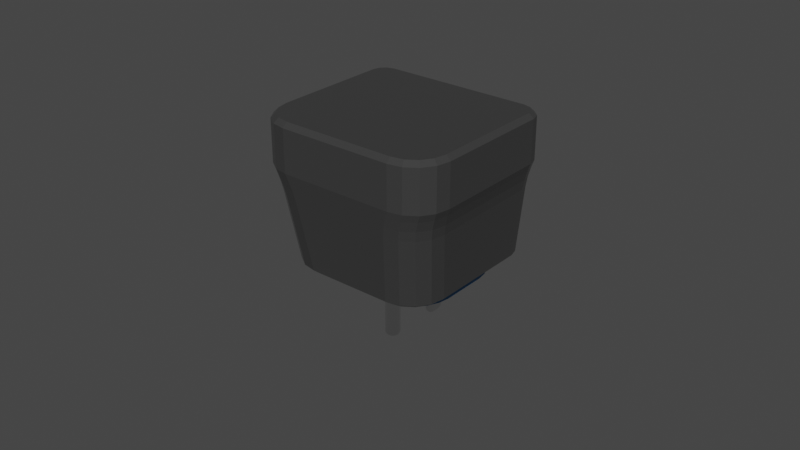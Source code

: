 # Source: Plug_US.blend  (saved by Blender 2.93.21; exported with 4.5.12 LTS)
import bpy
from mathutils import Matrix  # noqa: F401  (used for matrix-valued properties, if any)

bpy.ops.wm.read_factory_settings(use_empty=True)
scene = bpy.context.scene
scene.name = 'Scene'

# ---- collections
col_collection = bpy.data.collections.new('Collection'); scene.collection.children.link(col_collection)

# ---- materials (node trees are filled in below, after node groups)
mat_connectors = bpy.data.materials.new('Connectors')
mat_connectors.use_transparent_shadow = False
mat_blue_plastic = bpy.data.materials.new('Blue Plastic')
mat_blue_plastic.use_transparent_shadow = False
mat_grey_plastic = bpy.data.materials.new('Grey Plastic')
mat_grey_plastic.use_transparent_shadow = False

# ---- material node trees
mat_connectors.use_nodes = True; mat_connectors.node_tree.nodes.clear()
_N = mat_connectors.node_tree.nodes; _L = mat_connectors.node_tree.links
n0 = _N.new('ShaderNodeBsdfPrincipled'); n0.name = 'Principled BSDF'; n0.location = (10, 300)
n0.distribution = 'GGX'
n0.subsurface_method = 'BURLEY'
n0.inputs[1].default_value = 1.0
n0.inputs[2].default_value = 0.0
n0.inputs[3].default_value = 1.45
n0.inputs[27].default_value = (0.0, 0.0, 0.0, 1.0)
n0.inputs[28].default_value = 1.0
n1 = _N.new('ShaderNodeOutputMaterial'); n1.name = 'Material Output'; n1.location = (300, 300)
_L.new(n0.outputs[0], n1.inputs[0])
n1.is_active_output = True
mat_blue_plastic.use_nodes = True; mat_blue_plastic.node_tree.nodes.clear()
_N = mat_blue_plastic.node_tree.nodes; _L = mat_blue_plastic.node_tree.links
n0 = _N.new('ShaderNodeBsdfPrincipled'); n0.name = 'Principled BSDF'; n0.location = (10, 300)
n0.distribution = 'GGX'
n0.subsurface_method = 'BURLEY'
n0.inputs[0].default_value = (0.03596, 0.1839, 0.4187, 1.0)
n0.inputs[3].default_value = 1.45
n0.inputs[27].default_value = (0.0, 0.0, 0.0, 1.0)
n0.inputs[28].default_value = 1.0
n1 = _N.new('ShaderNodeOutputMaterial'); n1.name = 'Material Output'; n1.location = (300, 300)
_L.new(n0.outputs[0], n1.inputs[0])
n1.is_active_output = True
mat_grey_plastic.use_nodes = True; mat_grey_plastic.node_tree.nodes.clear()
_N = mat_grey_plastic.node_tree.nodes; _L = mat_grey_plastic.node_tree.links
n0 = _N.new('ShaderNodeBsdfPrincipled'); n0.name = 'Principled BSDF'; n0.location = (10, 300)
n0.distribution = 'GGX'
n0.subsurface_method = 'BURLEY'
n0.inputs[0].default_value = (0.04445, 0.04445, 0.04445, 1.0)
n0.inputs[2].default_value = 0.1471
n0.inputs[3].default_value = 1.45
n0.inputs[27].default_value = (0.0, 0.0, 0.0, 1.0)
n0.inputs[28].default_value = 1.0
n1 = _N.new('ShaderNodeOutputMaterial'); n1.name = 'Material Output'; n1.location = (300, 300)
_L.new(n0.outputs[0], n1.inputs[0])
n1.is_active_output = True

# ---- world
world_world = bpy.data.worlds.new('World'); scene.world = world_world
world_world.use_nodes = True; world_world.node_tree.nodes.clear()
_N = world_world.node_tree.nodes; _L = world_world.node_tree.links
n0 = _N.new('ShaderNodeOutputWorld'); n0.name = 'World Output'; n0.location = (300, 300)
n1 = _N.new('ShaderNodeBackground'); n1.name = 'Background'; n1.location = (10, 300)
n1.inputs[0].default_value = (0.05088, 0.05088, 0.05088, 1.0)
_L.new(n1.outputs[0], n0.inputs[0])
n0.is_active_output = True
world_world.color = (0.05088, 0.05088, 0.05088)
world_world.use_sun_shadow = False
world_world.sun_shadow_jitter_overblur = 0.0

# ---- meshes
me_plug_in_001 = bpy.data.meshes.new('Plug_IN.001')
me_plug_in_001.from_pydata([(0.022, 0.0, 0.01139), (0.022, 0.0, 0.01438), (0.022, -0.007495, 0.01139), (0.01462, -0.01884, 0.01139), (0.02144, -0.01081, 0.01139), (0.01984, -0.01433, 0.01139), (0.01744, -0.01721, 0.01139), (0.01462, -0.01884, 0.01438), (0.022, -0.007495, 0.01438), (0.01744, -0.01721, 0.01438), (0.01984, -0.01433, 0.01438), (0.02144, -0.01081, 0.01438), (0.022, 0.0, 0.01139), (0.022, 0.0, 0.01438), (0.022, 0.007495, 0.01139), (0.01462, 0.01884, 0.01139), (0.02144, 0.01081, 0.01139), (0.01984, 0.01433, 0.01139), (0.01744, 0.01721, 0.01139), (0.01462, 0.01884, 0.01438), (0.022, 0.007495, 0.01438), (0.01744, 0.01721, 0.01438), (0.01984, 0.01433, 0.01438), (0.02144, 0.01081, 0.01438), (0.0, -0.02, 0.01139), (-0.022, 0.0, 0.01139), (0.0, -0.02, 0.01438), (-0.022, 0.0, 0.01438), (-0.022, -0.007495, 0.01139), (-0.01462, -0.01884, 0.01139), (-0.02144, -0.01081, 0.01139), (-0.01984, -0.01433, 0.01139), (-0.01744, -0.01721, 0.01139), (-0.01462, -0.01884, 0.01438), (-0.022, -0.007495, 0.01438), (-0.01744, -0.01721, 0.01438), (-0.01984, -0.01433, 0.01438), (-0.02144, -0.01081, 0.01438), (0.0, 0.02, 0.01139), (-0.022, 0.0, 0.01139), (0.0, 0.02, 0.01438), (-0.022, 0.0, 0.01438), (-0.022, 0.007495, 0.01139), (-0.01462, 0.01884, 0.01139), (-0.02144, 0.01081, 0.01139), (-0.01984, 0.01433, 0.01139), (-0.01744, 0.01721, 0.01139), (-0.01462, 0.01884, 0.01438), (-0.022, 0.007495, 0.01438), (-0.01744, 0.01721, 0.01438), (-0.01984, 0.01433, 0.01438), (-0.02144, 0.01081, 0.01438), (-0.005725, 0.00995, 0.01139), (-0.006975, 0.00995, 0.01139), (-0.005725, 0.00205, 0.01139), (-0.006975, 0.00205, 0.01139), (0.005725, 0.00915, 0.01139), (0.006975, 0.00915, 0.01139), (0.005725, 0.00285, 0.01139), (0.006975, 0.00285, 0.01139), (0.0, -0.0035, 0.01139), (-0.0012, -0.003822, 0.01139), (-0.002078, -0.0047, 0.01139), (-0.0024, -0.0059, 0.01139), (0.0024, -0.0059, 0.01139), (0.002078, -0.0047, 0.01139), (0.0012, -0.003822, 0.01139), (0.002078, -0.0071, 0.01139), (0.0012, -0.007978, 0.01139), (3.399e-08, -0.0083, 0.01139), (-0.0012, -0.007978, 0.01139), (-0.002078, -0.0071, 0.01139), (-0.005725, 0.008263, -0.00461), (-0.005725, 0.00995, -0.002924), (-0.005725, 0.009456, -0.004116), (-0.006975, 0.00995, -0.002924), (-0.006975, 0.008263, -0.00461), (-0.006975, 0.009456, -0.004116), (-0.005725, 0.00205, -0.002924), (-0.005725, 0.003737, -0.00461), (-0.005725, 0.002544, -0.004116), (-0.006975, 0.003737, -0.00461), (-0.006975, 0.00205, -0.002924), (-0.006975, 0.002544, -0.004116), (0.005725, 0.00915, -0.002924), (0.005725, 0.007463, -0.00461), (0.005725, 0.008656, -0.004116), (0.006975, 0.007463, -0.00461), (0.006975, 0.00915, -0.002924), (0.006975, 0.008656, -0.004116), (0.005725, 0.004537, -0.00461), (0.005725, 0.00285, -0.002924), (0.005725, 0.003344, -0.004116), (0.006975, 0.00285, -0.002924), (0.006975, 0.004537, -0.00461), (0.006975, 0.003344, -0.004116), (1.187e-08, -0.0059, -0.01001), (0.001061, -0.006513, -0.01001), (0.002078, -0.0071, -0.008875), (0.00178, -0.006928, -0.009678), (0.0006126, -0.004839, -0.01001), (0.0012, -0.003822, -0.008875), (0.001028, -0.00412, -0.009678), (0.002078, -0.0047, -0.008875), (0.001061, -0.005287, -0.01001), (0.00178, -0.004872, -0.009678), (0.001225, -0.0059, -0.01001), (0.0024, -0.0059, -0.008875), (0.002056, -0.0059, -0.009678), (-0.001225, -0.0059, -0.01001), (-0.0024, -0.0059, -0.008875), (-0.002056, -0.0059, -0.009678), (-0.002078, -0.0047, -0.008875), (-0.001061, -0.005287, -0.01001), (-0.00178, -0.004872, -0.009678), (-0.0012, -0.003822, -0.008875), (-0.0006126, -0.004839, -0.01001), (-0.001028, -0.00412, -0.009678), (0.0, -0.0035, -0.008875), (5.813e-09, -0.004675, -0.01001), (1.704e-09, -0.003844, -0.009678), (0.0012, -0.007978, -0.008875), (0.0006126, -0.006961, -0.01001), (0.001028, -0.00768, -0.009678), (2.317e-08, -0.007125, -0.01001), (3.399e-08, -0.0083, -0.008875), (3.082e-08, -0.007956, -0.009678), (-0.0006125, -0.006961, -0.01001), (-0.0012, -0.007978, -0.008875), (-0.001028, -0.00768, -0.009678), (-0.002078, -0.0071, -0.008875), (-0.001061, -0.006513, -0.01001), (-0.00178, -0.006928, -0.009678)], [], [(2, 0, 1, 8), (7, 3, 6, 9), (9, 6, 5, 10), (10, 5, 4, 11), (11, 4, 2, 8), (24, 3, 7, 26), (14, 20, 13, 12), (19, 21, 18, 15), (21, 22, 17, 18), (22, 23, 16, 17), (23, 20, 14, 16), (38, 40, 19, 15), (28, 34, 27, 25), (33, 35, 32, 29), (35, 36, 31, 32), (36, 37, 30, 31), (37, 34, 28, 30), (24, 26, 33, 29), (42, 39, 41, 48), (47, 43, 46, 49), (49, 46, 45, 50), (50, 45, 44, 51), (51, 44, 42, 48), (38, 43, 47, 40), (56, 52, 38), (66, 60, 58), (52, 56, 58, 54), (15, 57, 56, 38), (43, 38, 52, 53), (61, 62, 55, 54), (66, 58, 59, 65), (61, 54, 60), (58, 60, 54), (25, 62, 63, 28), (39, 42, 53, 55), (25, 39, 55, 62), (44, 53, 42), (45, 53, 44), (46, 53, 45), (43, 53, 46), (29, 70, 69, 24), (30, 28, 63, 71), (32, 71, 70, 29), (32, 31, 71), (31, 30, 71), (24, 69, 68, 3), (3, 68, 67, 6), (6, 67, 5), (5, 67, 4), (4, 67, 64, 2), (2, 64, 65, 0), (12, 59, 57, 14), (0, 65, 59, 12), (16, 14, 57), (17, 16, 57), (18, 17, 57), (15, 18, 57), (55, 53, 75, 77, 76, 81, 83, 82), (109, 113, 96), (56, 84, 86, 85, 90, 92, 91, 58), (90, 85, 87, 94), (54, 78, 80, 79, 72, 74, 73, 52), (58, 91, 93, 59), (57, 59, 93, 95, 94, 87, 89, 88), (55, 82, 78, 54), (53, 52, 73, 75), (56, 57, 88, 84), (72, 76, 77, 74), (74, 77, 75, 73), (81, 79, 80, 83), (83, 80, 78, 82), (84, 88, 89, 86), (86, 89, 87, 85), (93, 91, 92, 95), (95, 92, 90, 94), (79, 81, 76, 72), (124, 127, 96), (67, 68, 121, 98), (71, 63, 110, 130), (127, 131, 96), (122, 124, 96), (106, 97, 96), (119, 100, 96), (131, 109, 96), (113, 116, 96), (69, 70, 128, 125), (66, 65, 103, 101), (70, 71, 130, 128), (63, 62, 112, 110), (100, 104, 96), (104, 106, 96), (60, 66, 101, 118), (65, 64, 107, 103), (116, 119, 96), (62, 61, 115, 112), (68, 69, 125, 121), (64, 67, 98, 107), (61, 60, 118, 115), (128, 130, 132, 129), (129, 132, 131, 127), (98, 121, 123, 99), (99, 123, 122, 97), (107, 98, 99, 108), (108, 99, 97, 106), (101, 103, 105, 102), (102, 105, 104, 100), (110, 112, 114, 111), (111, 114, 113, 109), (125, 128, 129, 126), (126, 129, 127, 124), (112, 115, 117, 114), (114, 117, 116, 113), (115, 118, 120, 117), (117, 120, 119, 116), (118, 101, 102, 120), (120, 102, 100, 119), (103, 107, 108, 105), (105, 108, 106, 104), (121, 125, 126, 123), (123, 126, 124, 122), (109, 131, 132, 111), (111, 132, 130, 110), (97, 122, 96)])
me_plug_in_001.polygons.foreach_set('use_smooth', [0, 0, 0, 0, 0, 0, 0, 0, 0, 0, 0, 0, 0, 0, 0, 0, 0, 0, 0, 0, 0, 0, 0, 0, 0, 0, 0, 0, 0, 0, 0, 0, 0, 0, 0, 0, 0, 0, 0, 0, 0, 0, 0, 0, 0, 0, 0, 0, 0, 0, 0, 0, 0, 0, 0, 0, 0, 1, 1, 1, 1, 1, 1, 1, 1, 1, 1, 1, 1, 1, 1, 1, 1, 1, 1, 1, 1, 1, 1, 1, 1, 1, 1, 1, 1, 1, 1, 1, 1, 1, 1, 1, 1, 1, 1, 1, 1, 1, 1, 1, 1, 1, 1, 1, 1, 1, 1, 1, 1, 1, 1, 1, 1, 1, 1, 1, 1, 1, 1, 1, 1, 1, 1])
me_plug_in_001.polygons.foreach_set('material_index', [1, 1, 1, 1, 1, 1, 1, 1, 1, 1, 1, 1, 1, 1, 1, 1, 1, 1, 1, 1, 1, 1, 1, 1, 1, 1, 1, 1, 1, 1, 1, 1, 1, 1, 1, 1, 1, 1, 1, 1, 1, 1, 1, 1, 1, 1, 1, 1, 1, 1, 1, 1, 1, 1, 1, 1, 1, 0, 0, 0, 0, 0, 0, 0, 0, 0, 0, 0, 0, 0, 0, 0, 0, 0, 0, 0, 0, 0, 0, 0, 0, 0, 0, 0, 0, 0, 0, 0, 0, 0, 0, 0, 0, 0, 0, 0, 0, 0, 0, 0, 0, 0, 0, 0, 0, 0, 0, 0, 0, 0, 0, 0, 0, 0, 0, 0, 0, 0, 0, 0, 0, 0, 0])
_uv = me_plug_in_001.uv_layers.new(name='UVMap')
_uv.uv.foreach_set('vector', [0.0, 0.0, 0.0, 0.0, 0.0, 0.0, 0.0, 0.0, 0.0, 0.0, 0.0, 0.0, 0.0, 0.0, 0.0, 0.0, 0.0, 0.0, 0.0, 0.0, 0.0, 0.0, 0.0, 0.0, 0.0, 0.0, 0.0, 0.0, 0.0, 0.0, 0.0, 0.0, 0.0, 0.0, 0.0, 0.0, 0.0, 0.0, 0.0, 0.0, 0.0, 0.0, 0.0, 0.0, 0.0, 0.0, 0.0, 0.0, 0.0, 0.0, 0.0, 0.0, 0.0, 0.0, 0.0, 0.0, 0.0, 0.0, 0.0, 0.0, 0.0, 0.0, 0.0, 0.0, 0.0, 0.0, 0.0, 0.0, 0.0, 0.0, 0.0, 0.0, 0.0, 0.0, 0.0, 0.0, 0.0, 0.0, 0.0, 0.0, 0.0, 0.0, 0.0, 0.0, 0.0, 0.0, 0.0, 0.0, 0.0, 0.0, 0.0, 0.0, 0.0, 0.0, 0.0, 0.0, 0.0, 0.0, 0.0, 0.0, 0.0, 0.0, 0.0, 0.0, 0.0, 0.0, 0.0, 0.0, 0.0, 0.0, 0.0, 0.0, 0.0, 0.0, 0.0, 0.0, 0.0, 0.0, 0.0, 0.0, 0.0, 0.0, 0.0, 0.0, 0.0, 0.0, 0.0, 0.0, 0.0, 0.0, 0.0, 0.0, 0.0, 0.0, 0.0, 0.0, 0.0, 0.0, 0.0, 0.0, 0.0, 0.0, 0.0, 0.0, 0.0, 0.0, 0.0, 0.0, 0.0, 0.0, 0.0, 0.0, 0.0, 0.0, 0.0, 0.0, 0.0, 0.0, 0.0, 0.0, 0.0, 0.0, 0.0, 0.0, 0.0, 0.0, 0.0, 0.0, 0.0, 0.0, 0.0, 0.0, 0.0, 0.0, 0.0, 0.0, 0.0, 0.0, 0.0, 0.0, 0.0, 0.0, 0.0, 0.0, 0.0, 0.0, 0.0, 0.0, 0.0, 0.0, 0.0, 0.0, 0.0, 0.0, 0.0, 0.0, 0.0, 0.0, 0.0, 0.0, 0.0, 0.0, 0.0, 0.0, 0.0, 0.0, 0.0, 0.0, 0.0, 0.0, 0.0, 0.0, 0.0, 0.0, 0.0, 0.0, 0.0, 0.0, 0.0, 0.0, 0.0, 0.0, 0.0, 0.0, 0.0, 0.0, 0.0, 0.0, 0.0, 0.0, 0.0, 0.0, 0.0, 0.0, 0.0, 0.0, 0.0, 0.0, 0.0, 0.0, 0.0, 0.0, 0.0, 0.0, 0.0, 0.0, 0.0, 0.0, 0.0, 0.0, 0.0, 0.0, 0.0, 0.0, 0.0, 0.0, 0.0, 0.0, 0.0, 0.0, 0.0, 0.0, 0.0, 0.0, 0.0, 0.0, 0.0, 0.0, 0.0, 0.0, 0.0, 0.0, 0.0, 0.0, 0.0, 0.0, 0.0, 0.0, 0.0, 0.0, 0.0, 0.0, 0.0, 0.0, 0.0, 0.0, 0.0, 0.0, 0.0, 0.0, 0.0, 0.0, 0.0, 0.0, 0.0, 0.0, 0.0, 0.0, 0.0, 0.0, 0.0, 0.0, 0.0, 0.0, 0.0, 0.0, 0.0, 0.0, 0.0, 0.0, 0.0, 0.0, 0.0, 0.0, 0.0, 0.0, 0.0, 0.0, 0.0, 0.0, 0.0, 0.0, 0.0, 0.0, 0.0, 0.0, 0.0, 0.0, 0.0, 0.0, 0.0, 0.0, 0.0, 0.0, 0.0, 0.0, 0.0, 0.0, 0.0, 0.0, 0.0, 0.0, 0.0, 0.0, 0.0, 0.0, 0.0, 0.0, 0.0, 0.0, 0.0, 0.0, 0.0, 0.0, 0.0, 0.0, 0.0, 0.0, 0.0, 0.0, 0.0, 0.0, 0.0, 0.0, 0.0, 0.0, 0.0, 0.0, 0.0, 0.0, 0.0, 0.0, 0.0, 0.0, 0.0, 0.0, 0.0, 0.0, 0.0, 0.0, 0.0, 0.0, 0.0, 0.0, 0.0, 0.0, 0.0, 0.0, 0.0, 0.0, 0.0, 0.0, 0.0, 0.0, 0.0, 0.0, 0.0, 0.0, 0.0, 0.0, 0.0, 0.0, 0.0, 0.0, 0.0, 0.0, 0.0, 0.0, 0.0, 0.0, 0.0, 0.0, 0.0, 0.0, 0.0, 0.0, 0.0, 0.0, 0.0, 0.0, 0.0, 0.0, 0.0, 0.0, 0.0, 0.0, 0.0, 0.0, 0.0, 0.0, 0.0, 0.0, 0.0, 0.0, 0.0, 0.0, 0.0, 0.0, 0.0, 0.0, 0.0, 0.0, 0.0, 0.0, 0.0, 0.0, 0.0, 0.0, 0.0, 0.0, 0.0, 0.0, 0.0, 0.0, 0.0, 0.0, 0.0, 0.0, 0.0, 0.0, 0.0, 0.0, 0.0, 0.0, 0.0, 0.0, 0.0, 0.0, 0.0, 0.0, 0.0, 0.0, 0.0, 0.0, 0.0, 0.0, 0.0, 0.0, 0.0, 0.0, 0.0, 0.0, 0.0, 0.0, 0.0, 0.0, 0.0, 0.0, 0.0, 0.0, 0.0, 0.0, 0.0, 0.0, 0.0, 0.0, 0.0, 0.0, 0.0, 0.0, 0.0, 0.0, 0.0, 0.0, 0.0, 0.0, 0.0, 0.0, 0.0, 0.0, 0.0, 0.0, 0.0, 0.0, 0.0, 0.0, 0.0, 0.0, 0.0, 0.0, 0.0, 0.0, 0.0, 0.0, 0.0, 0.0, 0.0, 0.0, 0.0, 0.0, 0.0, 0.0, 0.0, 0.0, 0.0, 0.0, 0.0, 0.0, 0.0, 0.0, 0.0, 0.0, 0.0, 0.0, 0.0, 0.0, 0.0, 0.0, 0.0, 0.0, 0.0, 0.0, 0.0, 0.0, 0.0, 0.0, 0.0, 0.0, 0.0, 0.0, 0.0, 0.0, 0.0, 0.0, 0.0, 0.0, 0.0, 0.0, 0.0, 0.0, 0.0, 0.0, 0.0, 0.0, 0.0, 0.0, 0.0, 0.0, 0.0, 0.0, 0.0, 0.0, 0.0, 0.0, 0.0, 0.0, 0.0, 0.0, 0.0, 0.0, 0.0, 0.0, 0.0, 0.0, 0.0, 0.0, 0.0, 0.0, 0.0, 0.0, 0.0, 0.0, 0.0, 0.0, 0.0, 0.0, 0.0, 0.0, 0.0, 0.0, 0.0, 0.0, 0.0, 0.0, 0.0, 0.0, 0.0, 0.0, 0.0, 0.0, 0.0, 0.0, 0.0, 0.0, 0.0, 0.0, 0.0, 0.0, 0.0, 0.0, 0.0, 0.0, 0.0, 0.0, 0.0, 0.0, 0.0, 0.0, 0.0, 0.0, 0.0, 0.0, 0.0, 0.0, 0.0, 0.0, 0.0, 0.0, 0.0, 0.0, 0.0, 0.0, 0.0, 0.0, 0.0, 0.0, 0.0, 0.0, 0.0, 0.0, 0.0, 0.0, 0.0, 0.0, 0.0, 0.0, 0.0, 0.0, 0.0, 0.0, 0.0, 0.0, 0.0, 0.0, 0.0, 0.0, 0.0, 0.0, 0.0, 0.0, 0.0, 0.0, 0.0, 0.0, 0.0, 0.0, 0.0, 0.0, 0.0, 0.0, 0.0, 0.0, 0.0, 0.0, 0.0, 0.0, 0.0, 0.0, 0.0, 0.0, 0.0, 0.0, 0.0, 0.0, 0.0, 0.0, 0.0, 0.0, 0.0, 0.0, 0.0, 0.0, 0.0, 0.0, 0.0, 0.0, 0.0, 0.0, 0.0, 0.0, 0.0, 0.0, 0.0, 0.0, 0.0, 0.0, 0.0, 0.0, 0.0, 0.0, 0.0, 0.0, 0.0, 0.0, 0.0, 0.0, 0.0, 0.0, 0.0, 0.0, 0.0, 0.0, 0.0, 0.0, 0.0, 0.0, 0.0, 0.0, 0.0, 0.0, 0.0, 0.0, 0.0, 0.0, 0.0, 0.0, 0.0, 0.0, 0.0, 0.0, 0.0, 0.0, 0.0, 0.0, 0.0, 0.0, 0.0, 0.0, 0.0, 0.0, 0.0, 0.0, 0.0, 0.0, 0.0, 0.0, 0.0, 0.0, 0.0, 0.0, 0.0, 0.0, 0.0, 0.0, 0.0, 0.0, 0.0, 0.0, 0.0, 0.0, 0.0, 0.0, 0.0, 0.0, 0.0, 0.0, 0.0, 0.0, 0.0, 0.0, 0.0, 0.0, 0.0, 0.0, 0.0, 0.0, 0.0, 0.0, 0.0, 0.0, 0.0, 0.0, 0.0, 0.0, 0.0, 0.0, 0.0, 0.0, 0.0, 0.0, 0.0, 0.0, 0.0, 0.0, 0.0, 0.0, 0.0, 0.0, 0.0, 0.0, 0.0, 0.0, 0.0, 0.0, 0.0, 0.0, 0.0, 0.0, 0.0, 0.0, 0.0, 0.0, 0.0, 0.0, 0.0, 0.0, 0.0, 0.0, 0.0, 0.0, 0.0, 0.0, 0.0, 0.0, 0.0, 0.0, 0.0, 0.0, 0.0, 0.0, 0.0, 0.0, 0.0, 0.0, 0.0, 0.0, 0.0, 0.0, 0.0, 0.0, 0.0, 0.0, 0.0, 0.0, 0.0, 0.0, 0.0, 0.0, 0.0, 0.0, 0.0, 0.0, 0.0, 0.0, 0.0, 0.0, 0.0, 0.0, 0.0, 0.0, 0.0, 0.0, 0.0, 0.0, 0.0, 0.0, 0.0, 0.0, 0.0, 0.0, 0.0, 0.0, 0.0, 0.0, 0.0, 0.0, 0.0, 0.0, 0.0, 0.0, 0.0, 0.0, 0.0, 0.0, 0.0, 0.0, 0.0, 0.0, 0.0, 0.0, 0.0, 0.0, 0.0, 0.0, 0.0, 0.0, 0.0, 0.0, 0.0, 0.0, 0.0, 0.0, 0.0, 0.0, 0.0, 0.0, 0.0, 0.0, 0.0, 0.0, 0.0, 0.0, 0.0, 0.0, 0.0, 0.0, 0.0, 0.0, 0.0, 0.0, 0.0, 0.0, 0.0, 0.0, 0.0, 0.0, 0.0, 0.0, 0.0, 0.0])
me_plug_in_001.materials.append(mat_connectors)
me_plug_in_001.materials.append(mat_blue_plastic)
me_plug_in_001.use_remesh_fix_poles = True
me_plug_in_001.use_remesh_preserve_attributes = False
me_plug_in_001.update()
me_plug_base = bpy.data.meshes.new('Plug_Base')
me_plug_base.from_pydata([(0.0, -0.03, 0.032), (0.0, 0.025, 0.032), (-0.03, -0.0025, 0.032), (0.0, -0.0025, 0.047), (0.0, 0.0, 0.0), (-0.03, -0.01844, 0.032), (-0.01844, -0.03, 0.032), (-0.02912, -0.02287, 0.032), (-0.02661, -0.02662, 0.032), (-0.02287, -0.02912, 0.032), (-0.02752, -0.001806, 0.02312), (-0.02909, -0.002312, 0.0296), (-0.02813, -0.002061, 0.02639), (0.0, 0.025, 0.02311), (0.0, 0.025, 0.02961), (0.0, 0.025, 0.02636), (0.0, -0.02963, 0.02963), (0.0, -0.02861, 0.02313), (0.0, -0.02912, 0.02638), (-0.01597, -0.02861, 0.02313), (-0.01754, -0.02963, 0.02962), (-0.01658, -0.02912, 0.0264), (-0.02039, -0.02773, 0.02313), (-0.02196, -0.02875, 0.02961), (-0.021, -0.02824, 0.02639), (-0.02414, -0.02523, 0.02313), (-0.0257, -0.02624, 0.0296), (-0.02474, -0.02574, 0.02639), (-0.02664, -0.02148, 0.02312), (-0.02821, -0.02249, 0.0296), (-0.02725, -0.02199, 0.02639), (-0.02909, -0.01807, 0.02959), (-0.02752, -0.01706, 0.02312), (-0.02813, -0.01757, 0.02639), (-0.024, 0.025, 0.032), (-0.03, 0.01916, 0.032), (-0.027, 0.02422, 0.032), (-0.0292, 0.02208, 0.032), (-0.02909, 0.01916, 0.02961), (-0.02309, 0.025, 0.02961), (-0.02829, 0.02208, 0.02961), (-0.02609, 0.02422, 0.02961), (-0.02154, 0.025, 0.02311), (-0.02752, 0.01916, 0.02312), (-0.02453, 0.02422, 0.02311), (-0.02672, 0.02208, 0.02312), (-0.02213, 0.025, 0.02638), (-0.02813, 0.01916, 0.02639), (-0.02513, 0.02422, 0.02639), (-0.02733, 0.02208, 0.02639), (0.0, -0.02851, 0.047), (0.0, -0.03, 0.04551), (0.0, 0.025, 0.04551), (0.0, 0.02351, 0.047), (-0.02851, -0.0025, 0.047), (-0.03, -0.0025, 0.04551), (-0.02851, -0.0183, 0.047), (-0.03, -0.01845, 0.04551), (-0.0183, -0.02851, 0.047), (-0.01845, -0.03, 0.04551), (-0.02772, -0.02229, 0.047), (-0.02912, -0.02287, 0.04551), (-0.02554, -0.02554, 0.047), (-0.02662, -0.02662, 0.04551), (-0.02229, -0.02772, 0.047), (-0.02287, -0.02912, 0.04551), (-0.02382, 0.02351, 0.047), (-0.02401, 0.025, 0.04551), (-0.02851, 0.01896, 0.047), (-0.03, 0.01916, 0.04551), (-0.02625, 0.02288, 0.047), (-0.027, 0.02422, 0.04551), (-0.02787, 0.0213, 0.047), (-0.0292, 0.02208, 0.04551), (0.0, -0.02515, 0.0009743), (0.0, -0.02401, 0.0), (0.0, 0.02401, 0.0), (0.0, 0.025, 0.0009815), (-0.02511, -7.642e-05, 0.0009782), (-0.02401, 0.0, 0.0), (-0.01334, -0.02401, 0.0), (-0.01355, -0.02515, 0.0009743), (-0.02511, -0.01359, 0.0009771), (-0.02401, -0.01334, 0.0), (-0.01797, -0.02427, 0.0009744), (-0.01748, -0.02319, 0.0), (-0.02172, -0.02177, 0.000975), (-0.0209, -0.0209, 0.0), (-0.02423, -0.01802, 0.0009759), (-0.02319, -0.01748, 0.0), (-0.02401, 0.01903, 0.0), (-0.02511, 0.01916, 0.0009792), (-0.01889, 0.02401, 0.0), (-0.01913, 0.025, 0.0009814), (-0.02332, 0.02156, 0.0), (-0.02431, 0.02208, 0.0009801), (-0.02151, 0.02333, 0.0), (-0.02212, 0.02422, 0.0009808)], [], [(56, 60, 62, 64, 58, 50, 3, 54), (7, 61, 57, 5), (20, 16, 0, 6), (79, 90, 94, 96, 92, 76, 4), (54, 3, 53, 66, 70, 72, 68), (81, 19, 22, 84), (77, 93, 42, 13), (35, 2, 55, 69), (2, 5, 57, 55), (38, 11, 2, 35), (1, 34, 67, 52), (8, 63, 61, 7), (67, 34, 36, 71), (9, 65, 63, 8), (6, 59, 65, 9), (23, 9, 8, 26), (86, 25, 28, 88), (45, 95, 91, 43), (84, 22, 25, 86), (81, 74, 17, 19), (29, 7, 5, 31), (26, 8, 7, 29), (20, 6, 9, 23), (11, 31, 5, 2), (14, 39, 34, 1), (88, 28, 32, 82), (11, 38, 47, 12), (29, 31, 33, 30), (30, 33, 32, 28), (26, 29, 30, 27), (27, 30, 28, 25), (23, 26, 27, 24), (24, 27, 25, 22), (20, 23, 24, 21), (21, 24, 22, 19), (39, 14, 15, 46), (31, 11, 12, 33), (33, 12, 10, 32), (16, 20, 21, 18), (18, 21, 19, 17), (46, 15, 13, 42), (12, 47, 43, 10), (91, 78, 10, 43), (73, 37, 35, 69), (71, 36, 37, 73), (39, 46, 48, 41), (41, 48, 49, 40), (40, 49, 47, 38), (46, 42, 44, 48), (48, 44, 45, 49), (49, 45, 43, 47), (34, 39, 41, 36), (36, 41, 40, 37), (37, 40, 38, 35), (44, 97, 95, 45), (42, 93, 97, 44), (78, 82, 32, 10), (58, 64, 65, 59), (64, 62, 63, 65), (62, 60, 61, 63), (60, 56, 57, 61), (55, 57, 56, 54), (59, 51, 50, 58), (70, 66, 67, 71), (72, 70, 71, 73), (68, 72, 73, 69), (69, 55, 54, 68), (52, 67, 66, 53), (6, 0, 51, 59), (85, 80, 81, 84), (87, 85, 84, 86), (89, 87, 86, 88), (83, 89, 88, 82), (74, 81, 80, 75), (82, 78, 79, 83), (92, 96, 97, 93), (96, 94, 95, 97), (94, 90, 91, 95), (76, 92, 93, 77), (78, 91, 90, 79), (80, 85, 87, 89, 83, 79, 4, 75)])
_uv = me_plug_base.uv_layers.new(name='UVMap')
_uv.uv.foreach_set('vector', [0.02269, 0.2117, 0.02675, 0.1346, 0.04899, 0.05345, 0.1234, 0.02917, 0.1941, 0.02475, 0.5, 0.02701, 0.5, 0.5, 0.02476, 0.5, 0.0, 0.1295, 0.004402, 0.1297, 0.0, 0.2101, 0.0, 0.2101, 0.1948, -0.0001568, 0.5024, 0.0, 0.5, 0.0, 0.1926, 0.0, 0.01972, 0.5, 0.01829, 0.8808, 0.0267, 0.9326, 0.06836, 0.9734, 0.1218, 0.9817, 0.5, 0.9803, 0.5, 0.5, 0.02476, 0.5, 0.5, 0.5, 0.5, 0.973, 0.1027, 0.9746, 0.06095, 0.9664, 0.03081, 0.9344, 0.02325, 0.8906, 0.2299, -1.355e-05, 0.202, -0.0003218, 0.1248, 0.001029, 0.1418, 0.005662, 0.5, 1.0, 0.119, 1.0, 0.1064, 1.001, 0.5, 1.0, 0.0, 0.8938, 0.0, 0.5, 0.0, 0.5, 0.0, 0.8938, 0.0, 0.5, 0.0, 0.2101, 0.0, 0.2101, 0.0, 0.5, -0.001161, 0.894, 0.0, 0.5008, 0.0, 0.5, 0.0, 0.8938, 0.5, 1.0, 0.09998, 1.0, 0.09988, 1.0, 0.5, 1.0, 0.0, 0.0, 0.01694, 0.01848, 0.004402, 0.1297, 0.0, 0.1295, 0.09988, 1.0, 0.09998, 1.0, 0.04999, 1.0, 0.04994, 0.9957, 0.1188, 0.0, 0.1189, 0.004802, 0.01694, 0.01848, 0.0, 0.0, 0.1926, 0.0, 0.1926, 0.0, 0.1189, 0.004802, 0.1188, 0.0, 0.1203, 0.0001452, 0.1188, 0.0, 0.0, 0.0, 0.002063, 0.002322, 0.02191, 0.02194, 0.007014, 0.007541, 0.00103, 0.1323, 0.005662, 0.1421, -0.002669, 0.9473, 0.005006, 0.9418, -9.968e-05, 0.8836, -0.002353, 0.8928, 0.1418, 0.005662, 0.1248, 0.001029, 0.007014, 0.007541, 0.02191, 0.02194, 0.2299, -1.355e-05, 0.5002, 0.0, 0.5048, 0.0, 0.202, -0.0003218, 0.0001463, 0.1301, 0.0, 0.1295, 0.0, 0.2101, -0.0001587, 0.2114, 0.002063, 0.002322, 0.0, 0.0, 0.0, 0.1295, 0.0001463, 0.1301, 0.1948, -0.0001568, 0.1926, 0.0, 0.1188, 0.0, 0.1203, 0.0001452, 0.0, 0.5008, -0.0001587, 0.2114, 0.0, 0.2101, 0.0, 0.5, 0.5, 1.0, 0.102, 1.001, 0.09998, 1.0, 0.5, 1.0, 0.005662, 0.1421, 0.00103, 0.1323, -0.0003216, 0.2153, -1.359e-05, 0.2305, 0.0, 0.5008, -0.001161, 0.894, -0.002697, 0.8941, -1.984e-07, 0.502, 0.0001463, 0.1301, -0.0001587, 0.2114, -0.0003676, 0.2131, 0.0003348, 0.1313, 0.0003348, 0.1313, -0.0003676, 0.2131, -0.0003216, 0.2153, 0.00103, 0.1323, 0.002063, 0.002322, 0.0001463, 0.1301, 0.0003348, 0.1313, 0.004725, 0.007379, 0.004725, 0.007379, 0.0003348, 0.1313, 0.00103, 0.1323, 0.007014, 0.007541, 0.1203, 0.0001452, 0.002063, 0.002322, 0.004725, 0.007379, 0.1195, 0.0004569, 0.1195, 0.0004569, 0.004725, 0.007379, 0.007014, 0.007541, 0.1248, 0.001029, 0.1948, -0.0001568, 0.1203, 0.0001452, 0.1195, 0.0004569, 0.1958, -0.0003483, 0.1958, -0.0003483, 0.1195, 0.0004569, 0.1248, 0.001029, 0.202, -0.0003218, 0.102, 1.001, 0.5, 1.0, 0.5, 1.0, 0.1039, 1.002, -0.0001587, 0.2114, 0.0, 0.5008, -1.984e-07, 0.502, -0.0003676, 0.2131, -0.0003676, 0.2131, -1.984e-07, 0.502, 0.0, 0.5017, -0.0003216, 0.2153, 0.5024, 0.0, 0.1948, -0.0001568, 0.1958, -0.0003483, 0.5055, 0.0, 0.5055, 0.0, 0.1958, -0.0003483, 0.202, -0.0003218, 0.5048, 0.0, 0.1039, 1.002, 0.5, 1.0, 0.5, 1.0, 0.1064, 1.001, -1.984e-07, 0.502, -0.002697, 0.8941, -0.002353, 0.8928, 0.0, 0.5017, -9.968e-05, 0.8836, 0.0, 0.5001, 0.0, 0.5017, -0.002353, 0.8928, 0.004011, 0.9469, -7.261e-05, 0.9469, 0.0, 0.8938, 0.0, 0.8938, 0.04994, 0.9957, 0.04999, 1.0, -7.261e-05, 0.9469, 0.004011, 0.9469, 0.102, 1.001, 0.1039, 1.002, 0.05021, 1.002, 0.05026, 1.001, 0.05026, 1.001, 0.05021, 1.002, -0.003118, 0.9481, -0.001449, 0.9475, -0.001449, 0.9475, -0.003118, 0.9481, -0.002697, 0.8941, -0.001161, 0.894, 0.1039, 1.002, 0.1064, 1.001, 0.05167, 1.002, 0.05021, 1.002, 0.05021, 1.002, 0.05167, 1.002, -0.002669, 0.9473, -0.003118, 0.9481, -0.003118, 0.9481, -0.002669, 0.9473, -0.002353, 0.8928, -0.002697, 0.8941, 0.09998, 1.0, 0.102, 1.001, 0.05026, 1.001, 0.04999, 1.0, 0.04999, 1.0, 0.05026, 1.001, -0.001449, 0.9475, -7.261e-05, 0.9469, -7.261e-05, 0.9469, -0.001449, 0.9475, -0.001161, 0.894, 0.0, 0.8938, 0.05167, 1.002, 0.05945, 0.9951, 0.005006, 0.9418, -0.002669, 0.9473, 0.1064, 1.001, 0.119, 1.0, 0.05945, 0.9951, 0.05167, 1.002, 0.0, 0.5001, -1.359e-05, 0.2305, -0.0003216, 0.2153, 0.0, 0.5017, 0.1941, 0.02475, 0.1234, 0.02917, 0.1189, 0.004802, 0.1926, 0.0, 0.1234, 0.02917, 0.04899, 0.05345, 0.01694, 0.01848, 0.1189, 0.004802, 0.04899, 0.05345, 0.02675, 0.1346, 0.004402, 0.1297, 0.01694, 0.01848, 0.02675, 0.1346, 0.02269, 0.2117, 0.0, 0.2101, 0.004402, 0.1297, 0.0, 0.5, 0.0, 0.2101, 0.02269, 0.2117, 0.02476, 0.5, 0.1926, 0.0, 0.5, 0.0, 0.5, 0.02701, 0.1941, 0.02475, 0.06095, 0.9664, 0.1027, 0.9746, 0.09988, 1.0, 0.04994, 0.9957, 0.03081, 0.9344, 0.06095, 0.9664, 0.04994, 0.9957, 0.004011, 0.9469, 0.02325, 0.8906, 0.03081, 0.9344, 0.004011, 0.9469, 0.0, 0.8938, 0.0, 0.8938, 0.0, 0.5, 0.02476, 0.5, 0.02325, 0.8906, 0.5, 1.0, 0.09988, 1.0, 0.1027, 0.9746, 0.5, 0.973, 0.1926, 0.0, 0.5, 0.0, 0.5, 0.0, 0.1926, 0.0, 0.1457, 0.02305, 0.2324, 0.01801, 0.2299, -1.355e-05, 0.1418, 0.005662, 0.04742, 0.04742, 0.1457, 0.02305, 0.1418, 0.005662, 0.02191, 0.02194, 0.02305, 0.1457, 0.04742, 0.04742, 0.02191, 0.02194, 0.005662, 0.1421, 0.01801, 0.2324, 0.02305, 0.1457, 0.005662, 0.1421, -1.359e-05, 0.2305, 0.5002, 0.0, 0.2299, -1.355e-05, 0.2324, 0.01801, 0.5, 0.01972, -1.359e-05, 0.2305, 0.0, 0.5001, 0.01972, 0.5, 0.01801, 0.2324, 0.1218, 0.9817, 0.06836, 0.9734, 0.05945, 0.9951, 0.119, 1.0, 0.06836, 0.9734, 0.0267, 0.9326, 0.005006, 0.9418, 0.05945, 0.9951, 0.0267, 0.9326, 0.01829, 0.8808, -9.968e-05, 0.8836, 0.005006, 0.9418, 0.5, 0.9803, 0.1218, 0.9817, 0.119, 1.0, 0.5, 1.0, 0.0, 0.5001, -9.968e-05, 0.8836, 0.01829, 0.8808, 0.01972, 0.5, 0.2324, 0.01801, 0.1457, 0.02305, 0.04742, 0.04742, 0.02305, 0.1457, 0.01801, 0.2324, 0.01972, 0.5, 0.5, 0.5, 0.5, 0.01972])
me_plug_base.materials.append(mat_grey_plastic)
me_plug_base.use_remesh_fix_poles = True
me_plug_base.use_remesh_preserve_attributes = False
me_plug_base.update()

# ---- objects
ob_circle_007 = bpy.data.objects.new('Circle.007', me_plug_in_001)
ob_plane_003 = bpy.data.objects.new('Plane.003', me_plug_base)

# ---- transforms, parenting, visibility, modifiers, constraints
ob_circle_007.parent = ob_plane_003
ob_circle_007.matrix_parent_inverse = Matrix(((1.0, -0.0, 0.0, -0.0), (-0.0, 1.0, -0.0, 0.0), (0.0, -0.0, 1.0, -0.01438), (-0.0, 0.0, -0.0, 1.0)))
ob_circle_007.location = (0.0, 0.0, 0.0)
ob_plane_003.location = (0.0, 0.0, -0.02)
_m = ob_plane_003.modifiers.new('Mirror', 'MIRROR')
_m.use_clip = True

# ---- collection membership
col_collection.objects.link(ob_circle_007)
col_collection.objects.link(ob_plane_003)

# ---- scene / render settings (as saved in the file)
scene.frame_start = 1; scene.frame_end = 250; scene.frame_set(1)
scene.render.engine = 'BLENDER_EEVEE_NEXT'
scene.cycles.use_denoising = False
scene.cycles.samples = 128
scene.cycles.sampling_pattern = 'TABULATED_SOBOL'
scene.cycles.use_adaptive_sampling = False
scene.cycles.use_light_tree = False
scene.view_settings.view_transform = 'Filmic'
bpy.context.view_layer.update()

# ---- added for rendering (the .blend has no active camera and no usable light): camera, sun
cam_auto = bpy.data.cameras.new('AutoCamera')
cam_auto.lens = 50.0
cam_auto.sensor_width = 36.0
cam_auto.clip_end = 1000.0
ob_auto_camera = bpy.data.objects.new('AutoCamera', cam_auto)
scene.collection.objects.link(ob_auto_camera)
ob_auto_camera.location = (0.185045, -0.224554, 0.139343)
ob_auto_camera.rotation_euler = (1.09748, -7.21219e-08, 0.694738)
scene.camera = ob_auto_camera
light_auto_sun = bpy.data.lights.new('AutoSun', 'SUN')
light_auto_sun.energy = 3.0
light_auto_sun.angle = 0.0523599
ob_auto_sun = bpy.data.objects.new('AutoSun', light_auto_sun)
scene.collection.objects.link(ob_auto_sun)
ob_auto_sun.rotation_euler = (0.872665, 0.174533, 0.523599)
bpy.context.view_layer.update()
